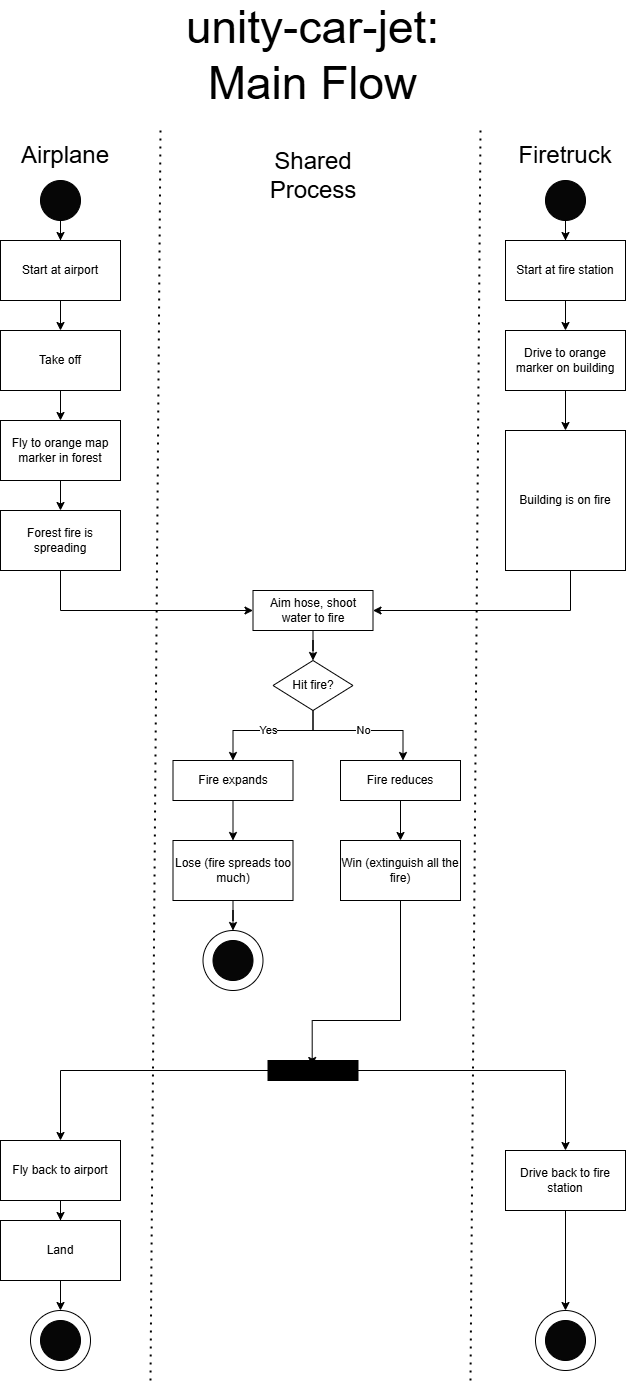

The diagram above was exported from draw.io. Its source (the exported page's mxGraphModel, read from the mxfile embedded in the PNG):
<mxGraphModel dx="1426" dy="751" grid="1" gridSize="10" guides="1" tooltips="1" connect="1" arrows="1" fold="1" page="1" pageScale="1" pageWidth="850" pageHeight="1100" math="0" shadow="0">
  <root>
    <mxCell id="0" />
    <mxCell id="1" parent="0" />
    <mxCell id="OnKB_Eri0zPTKAUN00l0-7" style="edgeStyle=orthogonalEdgeStyle;rounded=0;orthogonalLoop=1;jettySize=auto;html=1;exitX=0.5;exitY=1;exitDx=0;exitDy=0;" parent="1" source="OnKB_Eri0zPTKAUN00l0-1" target="OnKB_Eri0zPTKAUN00l0-5" edge="1">
      <mxGeometry relative="1" as="geometry" />
    </mxCell>
    <mxCell id="OnKB_Eri0zPTKAUN00l0-1" value="Start at airport" style="rounded=0;whiteSpace=wrap;html=1;" parent="1" vertex="1">
      <mxGeometry x="110" y="340" width="120" height="60" as="geometry" />
    </mxCell>
    <mxCell id="OnKB_Eri0zPTKAUN00l0-2" value="&lt;font style=&quot;font-size: 24px;&quot;&gt;Airplane&lt;/font&gt;" style="text;html=1;align=center;verticalAlign=middle;whiteSpace=wrap;rounded=0;" parent="1" vertex="1">
      <mxGeometry x="120" y="240" width="110" height="30" as="geometry" />
    </mxCell>
    <mxCell id="OnKB_Eri0zPTKAUN00l0-3" value="&lt;font style=&quot;font-size: 24px;&quot;&gt;Firetruck&lt;/font&gt;" style="text;html=1;align=center;verticalAlign=middle;whiteSpace=wrap;rounded=0;" parent="1" vertex="1">
      <mxGeometry x="620" y="240" width="110" height="30" as="geometry" />
    </mxCell>
    <mxCell id="OnKB_Eri0zPTKAUN00l0-37" style="edgeStyle=orthogonalEdgeStyle;rounded=0;orthogonalLoop=1;jettySize=auto;html=1;" parent="1" source="OnKB_Eri0zPTKAUN00l0-4" target="OnKB_Eri0zPTKAUN00l0-6" edge="1">
      <mxGeometry relative="1" as="geometry" />
    </mxCell>
    <mxCell id="OnKB_Eri0zPTKAUN00l0-4" value="Start at fire station" style="rounded=0;whiteSpace=wrap;html=1;" parent="1" vertex="1">
      <mxGeometry x="615" y="340" width="120" height="60" as="geometry" />
    </mxCell>
    <mxCell id="OnKB_Eri0zPTKAUN00l0-18" style="edgeStyle=orthogonalEdgeStyle;rounded=0;orthogonalLoop=1;jettySize=auto;html=1;exitX=0.5;exitY=1;exitDx=0;exitDy=0;" parent="1" source="OnKB_Eri0zPTKAUN00l0-5" target="OnKB_Eri0zPTKAUN00l0-14" edge="1">
      <mxGeometry relative="1" as="geometry" />
    </mxCell>
    <mxCell id="OnKB_Eri0zPTKAUN00l0-5" value="Take off" style="rounded=0;whiteSpace=wrap;html=1;" parent="1" vertex="1">
      <mxGeometry x="110" y="430" width="120" height="60" as="geometry" />
    </mxCell>
    <mxCell id="OnKB_Eri0zPTKAUN00l0-38" style="edgeStyle=orthogonalEdgeStyle;rounded=0;orthogonalLoop=1;jettySize=auto;html=1;" parent="1" source="OnKB_Eri0zPTKAUN00l0-6" target="OnKB_Eri0zPTKAUN00l0-33" edge="1">
      <mxGeometry relative="1" as="geometry" />
    </mxCell>
    <mxCell id="OnKB_Eri0zPTKAUN00l0-6" value="Drive to orange marker on building" style="rounded=0;whiteSpace=wrap;html=1;" parent="1" vertex="1">
      <mxGeometry x="615" y="430" width="120" height="60" as="geometry" />
    </mxCell>
    <mxCell id="OnKB_Eri0zPTKAUN00l0-19" style="edgeStyle=orthogonalEdgeStyle;rounded=0;orthogonalLoop=1;jettySize=auto;html=1;exitX=0.5;exitY=1;exitDx=0;exitDy=0;" parent="1" source="OnKB_Eri0zPTKAUN00l0-14" target="OnKB_Eri0zPTKAUN00l0-15" edge="1">
      <mxGeometry relative="1" as="geometry" />
    </mxCell>
    <mxCell id="OnKB_Eri0zPTKAUN00l0-14" value="Fly to orange map marker in forest" style="rounded=0;whiteSpace=wrap;html=1;" parent="1" vertex="1">
      <mxGeometry x="110" y="520" width="120" height="60" as="geometry" />
    </mxCell>
    <mxCell id="OnKB_Eri0zPTKAUN00l0-25" style="edgeStyle=orthogonalEdgeStyle;rounded=0;orthogonalLoop=1;jettySize=auto;html=1;" parent="1" source="OnKB_Eri0zPTKAUN00l0-15" target="OnKB_Eri0zPTKAUN00l0-23" edge="1">
      <mxGeometry relative="1" as="geometry">
        <Array as="points">
          <mxPoint x="170" y="710" />
        </Array>
      </mxGeometry>
    </mxCell>
    <mxCell id="OnKB_Eri0zPTKAUN00l0-15" value="Forest fire is spreading" style="rounded=0;whiteSpace=wrap;html=1;" parent="1" vertex="1">
      <mxGeometry x="110" y="610" width="120" height="60" as="geometry" />
    </mxCell>
    <mxCell id="OnKB_Eri0zPTKAUN00l0-30" value="No" style="edgeStyle=orthogonalEdgeStyle;rounded=0;orthogonalLoop=1;jettySize=auto;html=1;" parent="1" source="OnKB_Eri0zPTKAUN00l0-21" target="OnKB_Eri0zPTKAUN00l0-27" edge="1">
      <mxGeometry relative="1" as="geometry">
        <Array as="points">
          <mxPoint x="422.5" y="830" />
          <mxPoint x="512.5" y="830" />
        </Array>
      </mxGeometry>
    </mxCell>
    <mxCell id="OnKB_Eri0zPTKAUN00l0-31" value="Yes" style="edgeStyle=orthogonalEdgeStyle;rounded=0;orthogonalLoop=1;jettySize=auto;html=1;" parent="1" source="OnKB_Eri0zPTKAUN00l0-21" target="OnKB_Eri0zPTKAUN00l0-28" edge="1">
      <mxGeometry relative="1" as="geometry">
        <Array as="points">
          <mxPoint x="422.5" y="830" />
          <mxPoint x="342.5" y="830" />
        </Array>
      </mxGeometry>
    </mxCell>
    <mxCell id="OnKB_Eri0zPTKAUN00l0-21" value="Hit fire?" style="rhombus;whiteSpace=wrap;html=1;" parent="1" vertex="1">
      <mxGeometry x="382.5" y="760" width="80" height="50" as="geometry" />
    </mxCell>
    <mxCell id="OnKB_Eri0zPTKAUN00l0-26" style="edgeStyle=orthogonalEdgeStyle;rounded=0;orthogonalLoop=1;jettySize=auto;html=1;" parent="1" source="OnKB_Eri0zPTKAUN00l0-23" target="OnKB_Eri0zPTKAUN00l0-21" edge="1">
      <mxGeometry relative="1" as="geometry" />
    </mxCell>
    <mxCell id="OnKB_Eri0zPTKAUN00l0-23" value="Aim hose, shoot water to fire" style="rounded=0;whiteSpace=wrap;html=1;" parent="1" vertex="1">
      <mxGeometry x="362.5" y="690" width="120" height="40" as="geometry" />
    </mxCell>
    <mxCell id="OnKB_Eri0zPTKAUN00l0-43" style="edgeStyle=orthogonalEdgeStyle;rounded=0;orthogonalLoop=1;jettySize=auto;html=1;" parent="1" source="OnKB_Eri0zPTKAUN00l0-27" target="OnKB_Eri0zPTKAUN00l0-32" edge="1">
      <mxGeometry relative="1" as="geometry" />
    </mxCell>
    <mxCell id="OnKB_Eri0zPTKAUN00l0-27" value="Fire reduces" style="rounded=0;whiteSpace=wrap;html=1;" parent="1" vertex="1">
      <mxGeometry x="450" y="860" width="120" height="40" as="geometry" />
    </mxCell>
    <mxCell id="OnKB_Eri0zPTKAUN00l0-42" style="edgeStyle=orthogonalEdgeStyle;rounded=0;orthogonalLoop=1;jettySize=auto;html=1;" parent="1" source="OnKB_Eri0zPTKAUN00l0-28" target="OnKB_Eri0zPTKAUN00l0-41" edge="1">
      <mxGeometry relative="1" as="geometry" />
    </mxCell>
    <mxCell id="OnKB_Eri0zPTKAUN00l0-28" value="Fire expands" style="rounded=0;whiteSpace=wrap;html=1;" parent="1" vertex="1">
      <mxGeometry x="282.5" y="860" width="120" height="40" as="geometry" />
    </mxCell>
    <mxCell id="OnKB_Eri0zPTKAUN00l0-32" value="Win (extinguish all the fire)" style="rounded=0;whiteSpace=wrap;html=1;" parent="1" vertex="1">
      <mxGeometry x="450" y="940" width="120" height="60" as="geometry" />
    </mxCell>
    <mxCell id="OnKB_Eri0zPTKAUN00l0-39" style="edgeStyle=orthogonalEdgeStyle;rounded=0;orthogonalLoop=1;jettySize=auto;html=1;entryX=1;entryY=0.5;entryDx=0;entryDy=0;" parent="1" source="OnKB_Eri0zPTKAUN00l0-33" target="OnKB_Eri0zPTKAUN00l0-23" edge="1">
      <mxGeometry relative="1" as="geometry">
        <Array as="points">
          <mxPoint x="680" y="710" />
        </Array>
      </mxGeometry>
    </mxCell>
    <mxCell id="OnKB_Eri0zPTKAUN00l0-33" value="Building is on fire" style="rounded=0;whiteSpace=wrap;html=1;" parent="1" vertex="1">
      <mxGeometry x="615" y="530" width="120" height="140" as="geometry" />
    </mxCell>
    <mxCell id="OnKB_Eri0zPTKAUN00l0-36" value="&lt;div&gt;&lt;span style=&quot;font-size: 46px;&quot;&gt;unity-car-jet:&lt;/span&gt;&lt;/div&gt;&lt;span style=&quot;font-size: 46px;&quot;&gt;Main Flow&lt;/span&gt;" style="text;html=1;align=center;verticalAlign=middle;whiteSpace=wrap;rounded=0;" parent="1" vertex="1">
      <mxGeometry x="140" y="110" width="565" height="90" as="geometry" />
    </mxCell>
    <mxCell id="wWMuepOoXYzL3tNPVmn9-30" style="edgeStyle=orthogonalEdgeStyle;rounded=0;orthogonalLoop=1;jettySize=auto;html=1;entryX=0.5;entryY=0;entryDx=0;entryDy=0;" parent="1" source="OnKB_Eri0zPTKAUN00l0-41" target="wWMuepOoXYzL3tNPVmn9-28" edge="1">
      <mxGeometry relative="1" as="geometry" />
    </mxCell>
    <mxCell id="OnKB_Eri0zPTKAUN00l0-41" value="Lose (fire spreads too much)" style="rounded=0;whiteSpace=wrap;html=1;" parent="1" vertex="1">
      <mxGeometry x="282.5" y="940" width="120" height="60" as="geometry" />
    </mxCell>
    <mxCell id="wWMuepOoXYzL3tNPVmn9-15" style="edgeStyle=orthogonalEdgeStyle;rounded=0;orthogonalLoop=1;jettySize=auto;html=1;" parent="1" source="OnKB_Eri0zPTKAUN00l0-45" target="wWMuepOoXYzL3tNPVmn9-1" edge="1">
      <mxGeometry relative="1" as="geometry" />
    </mxCell>
    <mxCell id="wWMuepOoXYzL3tNPVmn9-16" style="edgeStyle=orthogonalEdgeStyle;rounded=0;orthogonalLoop=1;jettySize=auto;html=1;" parent="1" source="OnKB_Eri0zPTKAUN00l0-45" target="OnKB_Eri0zPTKAUN00l0-48" edge="1">
      <mxGeometry relative="1" as="geometry" />
    </mxCell>
    <mxCell id="OnKB_Eri0zPTKAUN00l0-45" value="" style="rounded=0;whiteSpace=wrap;html=1;fillColor=#000000;" parent="1" vertex="1">
      <mxGeometry x="377.5" y="1160" width="90" height="20" as="geometry" />
    </mxCell>
    <mxCell id="OnKB_Eri0zPTKAUN00l0-46" style="edgeStyle=orthogonalEdgeStyle;rounded=0;orthogonalLoop=1;jettySize=auto;html=1;entryX=0.491;entryY=0.251;entryDx=0;entryDy=0;entryPerimeter=0;" parent="1" source="OnKB_Eri0zPTKAUN00l0-32" target="OnKB_Eri0zPTKAUN00l0-45" edge="1">
      <mxGeometry relative="1" as="geometry">
        <Array as="points">
          <mxPoint x="510" y="1120" />
          <mxPoint x="422" y="1120" />
        </Array>
      </mxGeometry>
    </mxCell>
    <mxCell id="wWMuepOoXYzL3tNPVmn9-19" style="edgeStyle=orthogonalEdgeStyle;rounded=0;orthogonalLoop=1;jettySize=auto;html=1;entryX=0.5;entryY=0;entryDx=0;entryDy=0;" parent="1" source="OnKB_Eri0zPTKAUN00l0-48" target="wWMuepOoXYzL3tNPVmn9-7" edge="1">
      <mxGeometry relative="1" as="geometry" />
    </mxCell>
    <mxCell id="OnKB_Eri0zPTKAUN00l0-48" value="Drive back to fire station" style="rounded=0;whiteSpace=wrap;html=1;" parent="1" vertex="1">
      <mxGeometry x="615" y="1250" width="120" height="60" as="geometry" />
    </mxCell>
    <mxCell id="wWMuepOoXYzL3tNPVmn9-17" style="edgeStyle=orthogonalEdgeStyle;rounded=0;orthogonalLoop=1;jettySize=auto;html=1;" parent="1" source="wWMuepOoXYzL3tNPVmn9-1" target="wWMuepOoXYzL3tNPVmn9-2" edge="1">
      <mxGeometry relative="1" as="geometry" />
    </mxCell>
    <mxCell id="wWMuepOoXYzL3tNPVmn9-1" value="Fly back to airport" style="rounded=0;whiteSpace=wrap;html=1;" parent="1" vertex="1">
      <mxGeometry x="110" y="1240" width="120" height="60" as="geometry" />
    </mxCell>
    <mxCell id="wWMuepOoXYzL3tNPVmn9-18" style="edgeStyle=orthogonalEdgeStyle;rounded=0;orthogonalLoop=1;jettySize=auto;html=1;entryX=0.5;entryY=0;entryDx=0;entryDy=0;" parent="1" source="wWMuepOoXYzL3tNPVmn9-2" target="wWMuepOoXYzL3tNPVmn9-5" edge="1">
      <mxGeometry relative="1" as="geometry" />
    </mxCell>
    <mxCell id="wWMuepOoXYzL3tNPVmn9-2" value="Land" style="rounded=0;whiteSpace=wrap;html=1;" parent="1" vertex="1">
      <mxGeometry x="110" y="1320" width="120" height="60" as="geometry" />
    </mxCell>
    <mxCell id="wWMuepOoXYzL3tNPVmn9-5" value="" style="ellipse;whiteSpace=wrap;html=1;aspect=fixed;" parent="1" vertex="1">
      <mxGeometry x="140" y="1410" width="60" height="60" as="geometry" />
    </mxCell>
    <mxCell id="wWMuepOoXYzL3tNPVmn9-3" value="" style="ellipse;whiteSpace=wrap;html=1;aspect=fixed;fillColor=#060606;direction=south;" parent="1" vertex="1">
      <mxGeometry x="150" y="1420" width="40" height="40" as="geometry" />
    </mxCell>
    <mxCell id="wWMuepOoXYzL3tNPVmn9-7" value="" style="ellipse;whiteSpace=wrap;html=1;aspect=fixed;" parent="1" vertex="1">
      <mxGeometry x="645" y="1410" width="60" height="60" as="geometry" />
    </mxCell>
    <mxCell id="wWMuepOoXYzL3tNPVmn9-8" value="" style="ellipse;whiteSpace=wrap;html=1;aspect=fixed;fillColor=#060606;direction=south;" parent="1" vertex="1">
      <mxGeometry x="655" y="1420" width="40" height="40" as="geometry" />
    </mxCell>
    <mxCell id="wWMuepOoXYzL3tNPVmn9-13" style="edgeStyle=orthogonalEdgeStyle;rounded=0;orthogonalLoop=1;jettySize=auto;html=1;" parent="1" source="wWMuepOoXYzL3tNPVmn9-9" target="OnKB_Eri0zPTKAUN00l0-1" edge="1">
      <mxGeometry relative="1" as="geometry" />
    </mxCell>
    <mxCell id="wWMuepOoXYzL3tNPVmn9-9" value="" style="ellipse;whiteSpace=wrap;html=1;aspect=fixed;fillColor=#060606;direction=south;" parent="1" vertex="1">
      <mxGeometry x="150" y="280" width="40" height="40" as="geometry" />
    </mxCell>
    <mxCell id="wWMuepOoXYzL3tNPVmn9-14" style="edgeStyle=orthogonalEdgeStyle;rounded=0;orthogonalLoop=1;jettySize=auto;html=1;" parent="1" source="wWMuepOoXYzL3tNPVmn9-12" target="OnKB_Eri0zPTKAUN00l0-4" edge="1">
      <mxGeometry relative="1" as="geometry" />
    </mxCell>
    <mxCell id="wWMuepOoXYzL3tNPVmn9-12" value="" style="ellipse;whiteSpace=wrap;html=1;aspect=fixed;fillColor=#060606;direction=south;" parent="1" vertex="1">
      <mxGeometry x="655" y="280" width="40" height="40" as="geometry" />
    </mxCell>
    <mxCell id="wWMuepOoXYzL3tNPVmn9-20" value="" style="endArrow=none;dashed=1;html=1;dashPattern=1 3;strokeWidth=2;rounded=0;" parent="1" edge="1">
      <mxGeometry width="50" height="50" relative="1" as="geometry">
        <mxPoint x="260" y="1480" as="sourcePoint" />
        <mxPoint x="270" y="230" as="targetPoint" />
      </mxGeometry>
    </mxCell>
    <mxCell id="wWMuepOoXYzL3tNPVmn9-21" value="" style="endArrow=none;dashed=1;html=1;dashPattern=1 3;strokeWidth=2;rounded=0;" parent="1" edge="1">
      <mxGeometry width="50" height="50" relative="1" as="geometry">
        <mxPoint x="580" y="1480" as="sourcePoint" />
        <mxPoint x="590" y="230" as="targetPoint" />
      </mxGeometry>
    </mxCell>
    <mxCell id="wWMuepOoXYzL3tNPVmn9-22" value="&lt;font style=&quot;font-size: 24px;&quot;&gt;Shared Process&lt;/font&gt;" style="text;html=1;align=center;verticalAlign=middle;whiteSpace=wrap;rounded=0;" parent="1" vertex="1">
      <mxGeometry x="367.5" y="240" width="110" height="70" as="geometry" />
    </mxCell>
    <mxCell id="wWMuepOoXYzL3tNPVmn9-28" value="" style="ellipse;whiteSpace=wrap;html=1;aspect=fixed;" parent="1" vertex="1">
      <mxGeometry x="312.5" y="1030" width="60" height="60" as="geometry" />
    </mxCell>
    <mxCell id="wWMuepOoXYzL3tNPVmn9-29" value="" style="ellipse;whiteSpace=wrap;html=1;aspect=fixed;fillColor=#060606;direction=south;" parent="1" vertex="1">
      <mxGeometry x="322.5" y="1040" width="40" height="40" as="geometry" />
    </mxCell>
  </root>
</mxGraphModel>